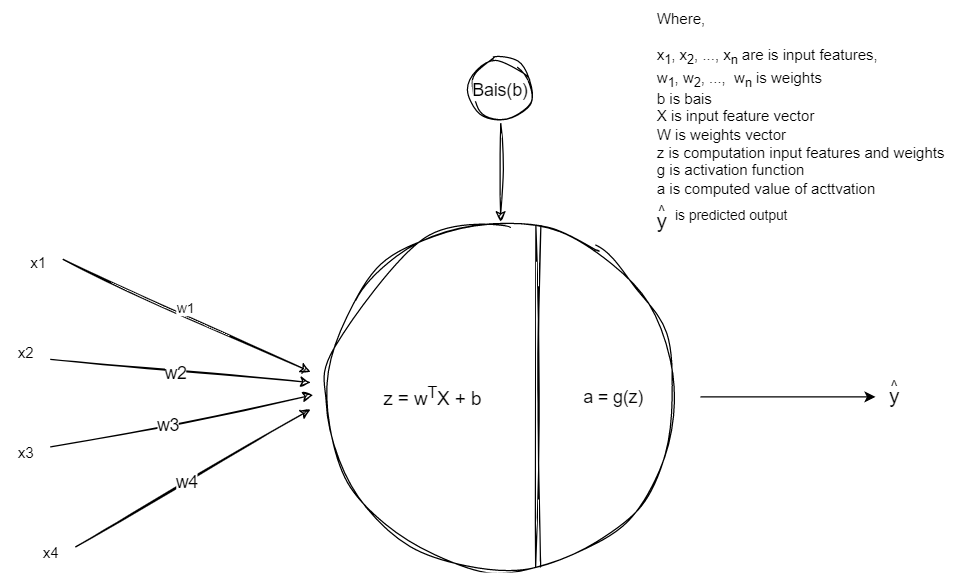

The diagram above was exported from draw.io. Its source (the exported page's mxGraphModel, read from the mxfile embedded in the PNG):
<mxGraphModel dx="1434" dy="836" grid="1" gridSize="10" guides="1" tooltips="1" connect="1" arrows="1" fold="1" page="1" pageScale="1" pageWidth="1169" pageHeight="827" background="#ffffff" math="1" shadow="0">
  <root>
    <mxCell id="0" />
    <mxCell id="1" parent="0" />
    <mxCell id="8F2ZGUbpOVPP8MMQTicB-7" value="" style="endArrow=classic;html=1;rounded=0;entryX=0.029;entryY=0.352;entryDx=0;entryDy=0;entryPerimeter=0;sketch=1;jiggle=2;curveFitting=1;strokeColor=default;align=center;verticalAlign=middle;fontFamily=Helvetica;fontSize=14;fontColor=default;labelBackgroundColor=default;" parent="1" edge="1">
      <mxGeometry width="50" height="50" relative="1" as="geometry">
        <mxPoint x="242" y="417" as="sourcePoint" />
        <mxPoint x="450.1199999999999" y="435.55999999999995" as="targetPoint" />
      </mxGeometry>
    </mxCell>
    <mxCell id="8F2ZGUbpOVPP8MMQTicB-17" value="w2" style="edgeLabel;html=1;align=center;verticalAlign=middle;resizable=0;points=[];rounded=0;sketch=1;jiggle=2;curveFitting=1;strokeColor=default;fontFamily=Helvetica;fontSize=14;fontColor=default;labelBackgroundColor=default;" parent="8F2ZGUbpOVPP8MMQTicB-7" vertex="1" connectable="0">
      <mxGeometry x="0.1265" y="1" relative="1" as="geometry">
        <mxPoint x="-18" y="1" as="offset" />
      </mxGeometry>
    </mxCell>
    <mxCell id="8F2ZGUbpOVPP8MMQTicB-8" value="" style="endArrow=classic;html=1;rounded=0;entryX=0.029;entryY=0.352;entryDx=0;entryDy=0;entryPerimeter=0;sketch=1;jiggle=2;curveFitting=1;strokeColor=default;align=center;verticalAlign=middle;fontFamily=Helvetica;fontSize=14;fontColor=default;labelBackgroundColor=default;" parent="1" edge="1">
      <mxGeometry width="50" height="50" relative="1" as="geometry">
        <mxPoint x="262" y="567" as="sourcePoint" />
        <mxPoint x="449.9999999999999" y="456.99999999999994" as="targetPoint" />
      </mxGeometry>
    </mxCell>
    <mxCell id="8F2ZGUbpOVPP8MMQTicB-20" value="w4" style="edgeLabel;html=1;align=center;verticalAlign=middle;resizable=0;points=[];rounded=0;sketch=1;jiggle=2;curveFitting=1;strokeColor=default;fontFamily=Helvetica;fontSize=14;fontColor=default;labelBackgroundColor=default;" parent="8F2ZGUbpOVPP8MMQTicB-8" vertex="1" connectable="0">
      <mxGeometry x="-0.0507" relative="1" as="geometry">
        <mxPoint as="offset" />
      </mxGeometry>
    </mxCell>
    <mxCell id="8F2ZGUbpOVPP8MMQTicB-9" value="" style="endArrow=classic;html=1;rounded=0;entryX=0.029;entryY=0.352;entryDx=0;entryDy=0;entryPerimeter=0;sketch=1;jiggle=2;curveFitting=1;strokeColor=default;align=center;verticalAlign=middle;fontFamily=Helvetica;fontSize=14;fontColor=default;labelBackgroundColor=default;" parent="1" edge="1">
      <mxGeometry width="50" height="50" relative="1" as="geometry">
        <mxPoint x="242" y="487" as="sourcePoint" />
        <mxPoint x="451.9999999999999" y="445.49999999999994" as="targetPoint" />
      </mxGeometry>
    </mxCell>
    <mxCell id="8F2ZGUbpOVPP8MMQTicB-19" value="w3" style="edgeLabel;html=1;align=center;verticalAlign=middle;resizable=0;points=[];rounded=0;sketch=1;jiggle=2;curveFitting=1;strokeColor=default;fontFamily=Helvetica;fontSize=14;fontColor=default;labelBackgroundColor=default;" parent="8F2ZGUbpOVPP8MMQTicB-9" vertex="1" connectable="0">
      <mxGeometry x="-0.1125" y="-1" relative="1" as="geometry">
        <mxPoint as="offset" />
      </mxGeometry>
    </mxCell>
    <mxCell id="8F2ZGUbpOVPP8MMQTicB-10" value="" style="endArrow=classic;html=1;rounded=0;entryX=0.029;entryY=0.352;entryDx=0;entryDy=0;entryPerimeter=0;fontSize=14;sketch=1;curveFitting=1;jiggle=2;" parent="1" edge="1">
      <mxGeometry width="50" height="50" relative="1" as="geometry">
        <mxPoint x="252" y="337" as="sourcePoint" />
        <mxPoint x="449.9999999999999" y="426.99999999999994" as="targetPoint" />
      </mxGeometry>
    </mxCell>
    <mxCell id="8F2ZGUbpOVPP8MMQTicB-16" value="w1" style="edgeLabel;html=1;align=center;verticalAlign=middle;resizable=0;points=[];rotation=0;" parent="8F2ZGUbpOVPP8MMQTicB-10" vertex="1" connectable="0">
      <mxGeometry x="-0.03" y="5" relative="1" as="geometry">
        <mxPoint as="offset" />
      </mxGeometry>
    </mxCell>
    <mxCell id="8F2ZGUbpOVPP8MMQTicB-13" value="" style="group;strokeColor=none;rounded=0;sketch=1;jiggle=2;curveFitting=1;align=center;verticalAlign=middle;fontFamily=Helvetica;fontSize=14;fontColor=default;labelBackgroundColor=default;" parent="1" vertex="1" connectable="0">
      <mxGeometry x="462" y="307" width="280" height="280" as="geometry" />
    </mxCell>
    <mxCell id="8F2ZGUbpOVPP8MMQTicB-26" style="edgeStyle=orthogonalEdgeStyle;rounded=0;orthogonalLoop=1;jettySize=auto;html=1;sketch=1;jiggle=2;curveFitting=1;strokeColor=default;align=center;verticalAlign=middle;fontFamily=Helvetica;fontSize=14;fontColor=default;labelBackgroundColor=default;endArrow=none;endFill=0;startArrow=classic;startFill=1;" parent="8F2ZGUbpOVPP8MMQTicB-13" source="8F2ZGUbpOVPP8MMQTicB-1" edge="1">
      <mxGeometry relative="1" as="geometry">
        <mxPoint x="140" y="-80" as="targetPoint" />
      </mxGeometry>
    </mxCell>
    <mxCell id="8F2ZGUbpOVPP8MMQTicB-1" value="&lt;font style=&quot;font-size: 15px;&quot;&gt;z = w&lt;sup&gt;T&lt;/sup&gt;X + b&amp;nbsp; &amp;nbsp; &amp;nbsp; &amp;nbsp; &amp;nbsp; &amp;nbsp; &amp;nbsp; &amp;nbsp; &amp;nbsp; &amp;nbsp; &amp;nbsp; &amp;nbsp; &amp;nbsp;&amp;nbsp;&lt;/font&gt;" style="ellipse;whiteSpace=wrap;html=1;aspect=fixed;rounded=0;sketch=1;jiggle=2;curveFitting=1;strokeColor=default;align=center;verticalAlign=middle;fontFamily=Helvetica;fontSize=14;fontColor=default;labelBackgroundColor=default;" parent="8F2ZGUbpOVPP8MMQTicB-13" vertex="1">
      <mxGeometry width="280" height="280" as="geometry" />
    </mxCell>
    <mxCell id="8F2ZGUbpOVPP8MMQTicB-6" value="" style="endArrow=classic;html=1;rounded=0;exitX=0.607;exitY=1;exitDx=0;exitDy=0;exitPerimeter=0;entryX=0.608;entryY=0.007;entryDx=0;entryDy=0;entryPerimeter=0;sketch=1;jiggle=2;curveFitting=1;strokeColor=default;align=center;verticalAlign=middle;fontFamily=Helvetica;fontSize=14;fontColor=default;labelBackgroundColor=default;shape=link;" parent="8F2ZGUbpOVPP8MMQTicB-13" edge="1">
      <mxGeometry width="50" height="50" relative="1" as="geometry">
        <mxPoint x="169.96000000000004" y="276" as="sourcePoint" />
        <mxPoint x="170.24" y="2.9600000000000364" as="targetPoint" />
      </mxGeometry>
    </mxCell>
    <mxCell id="8F2ZGUbpOVPP8MMQTicB-25" style="edgeStyle=orthogonalEdgeStyle;rounded=0;orthogonalLoop=1;jettySize=auto;html=1;" parent="8F2ZGUbpOVPP8MMQTicB-13" edge="1">
      <mxGeometry relative="1" as="geometry">
        <mxPoint x="440" y="140" as="targetPoint" />
        <mxPoint x="300" y="140" as="sourcePoint" />
      </mxGeometry>
    </mxCell>
    <mxCell id="8F2ZGUbpOVPP8MMQTicB-15" value="a = g(z)" style="text;html=1;align=center;verticalAlign=middle;resizable=0;points=[];autosize=1;strokeColor=none;fillColor=none;fontSize=14;fontFamily=Helvetica;fontColor=default;labelBackgroundColor=default;" parent="8F2ZGUbpOVPP8MMQTicB-13" vertex="1">
      <mxGeometry x="185" y="120" width="90" height="40" as="geometry" />
    </mxCell>
    <mxCell id="8F2ZGUbpOVPP8MMQTicB-21" value="x1" style="text;html=1;align=center;verticalAlign=middle;resizable=0;points=[];autosize=1;strokeColor=none;fillColor=none;" parent="1" vertex="1">
      <mxGeometry x="212" y="325" width="40" height="30" as="geometry" />
    </mxCell>
    <mxCell id="8F2ZGUbpOVPP8MMQTicB-22" value="x4" style="text;html=1;align=center;verticalAlign=middle;resizable=0;points=[];autosize=1;strokeColor=none;fillColor=none;" parent="1" vertex="1">
      <mxGeometry x="222" y="557" width="40" height="30" as="geometry" />
    </mxCell>
    <mxCell id="8F2ZGUbpOVPP8MMQTicB-23" value="x3" style="text;html=1;align=center;verticalAlign=middle;resizable=0;points=[];autosize=1;strokeColor=none;fillColor=none;" parent="1" vertex="1">
      <mxGeometry x="202" y="477" width="40" height="30" as="geometry" />
    </mxCell>
    <mxCell id="8F2ZGUbpOVPP8MMQTicB-24" value="x2" style="text;html=1;align=center;verticalAlign=middle;resizable=0;points=[];autosize=1;strokeColor=none;fillColor=none;" parent="1" vertex="1">
      <mxGeometry x="202" y="397" width="40" height="30" as="geometry" />
    </mxCell>
    <mxCell id="8F2ZGUbpOVPP8MMQTicB-28" value="Bais(b)" style="ellipse;whiteSpace=wrap;html=1;aspect=fixed;rounded=0;sketch=1;jiggle=2;curveFitting=1;strokeColor=default;align=center;verticalAlign=middle;fontFamily=Helvetica;fontSize=14;fontColor=default;labelBackgroundColor=default;" parent="1" vertex="1">
      <mxGeometry x="577" y="177" width="50" height="50" as="geometry" />
    </mxCell>
    <mxCell id="8F2ZGUbpOVPP8MMQTicB-32" value="" style="group" parent="1" vertex="1" connectable="0">
      <mxGeometry x="902" y="424" width="30" height="38" as="geometry" />
    </mxCell>
    <mxCell id="8F2ZGUbpOVPP8MMQTicB-30" value="&lt;div&gt;&lt;font style=&quot;font-size: 17px;&quot;&gt;y&lt;/font&gt;&lt;/div&gt;" style="text;html=1;align=center;verticalAlign=middle;resizable=0;points=[];autosize=1;strokeColor=none;fillColor=none;" parent="8F2ZGUbpOVPP8MMQTicB-32" vertex="1">
      <mxGeometry y="8" width="30" height="30" as="geometry" />
    </mxCell>
    <mxCell id="8F2ZGUbpOVPP8MMQTicB-31" value="^" style="text;html=1;align=center;verticalAlign=middle;resizable=0;points=[];autosize=1;strokeColor=none;fillColor=none;" parent="8F2ZGUbpOVPP8MMQTicB-32" vertex="1">
      <mxGeometry width="30" height="30" as="geometry" />
    </mxCell>
    <mxCell id="8F2ZGUbpOVPP8MMQTicB-33" value="&lt;div style=&quot;text-align: justify;&quot;&gt;&lt;span style=&quot;background-color: initial;&quot;&gt;Where,&lt;/span&gt;&lt;/div&gt;&lt;div style=&quot;text-align: justify;&quot;&gt;&lt;br&gt;&lt;/div&gt;&lt;div style=&quot;text-align: justify;&quot;&gt;&lt;span style=&quot;background-color: initial;&quot;&gt;x&lt;/span&gt;&lt;sub style=&quot;background-color: initial;&quot;&gt;1&lt;/sub&gt;&lt;span style=&quot;background-color: initial;&quot;&gt;, x&lt;/span&gt;&lt;sub style=&quot;background-color: initial;&quot;&gt;2&lt;/sub&gt;&lt;span style=&quot;background-color: initial;&quot;&gt;, ..., x&lt;/span&gt;&lt;sub style=&quot;background-color: initial;&quot;&gt;n&lt;/sub&gt;&lt;span style=&quot;background-color: initial;&quot;&gt;&amp;nbsp;are is input features,&lt;/span&gt;&lt;/div&gt;&lt;div style=&quot;text-align: justify;&quot;&gt;&lt;span style=&quot;background-color: initial;&quot;&gt;w&lt;/span&gt;&lt;sub style=&quot;background-color: initial;&quot;&gt;1&lt;/sub&gt;&lt;span style=&quot;background-color: initial;&quot;&gt;, w&lt;/span&gt;&lt;sub style=&quot;background-color: initial;&quot;&gt;2&lt;/sub&gt;&lt;span style=&quot;background-color: initial;&quot;&gt;, ...,&amp;nbsp; w&lt;/span&gt;&lt;sub style=&quot;background-color: initial;&quot;&gt;n&lt;/sub&gt;&lt;span style=&quot;background-color: initial;&quot;&gt; is weights&lt;/span&gt;&lt;/div&gt;&lt;div style=&quot;text-align: justify;&quot;&gt;b is bais&lt;/div&gt;&lt;div style=&quot;text-align: justify;&quot;&gt;X is input feature vector&lt;/div&gt;&lt;div style=&quot;text-align: justify;&quot;&gt;W is weights vector&lt;/div&gt;&lt;div style=&quot;text-align: justify;&quot;&gt;z is computation input features and weights&lt;/div&gt;&lt;div&gt;&lt;div style=&quot;text-align: justify;&quot;&gt;&lt;span style=&quot;background-color: initial;&quot;&gt;g is activation function&lt;/span&gt;&lt;/div&gt;&lt;div style=&quot;text-align: justify;&quot;&gt;&lt;span style=&quot;background-color: initial;&quot;&gt;a is computed value of acttvation&lt;/span&gt;&lt;/div&gt;&lt;/div&gt;&lt;div style=&quot;text-align: justify;&quot;&gt;&lt;span style=&quot;white-space: pre;&quot;&gt;&#09;&lt;/span&gt;&lt;span style=&quot;color: rgba(0, 0, 0, 0); font-family: monospace; font-size: 0px; text-align: start; background-color: initial;&quot;&gt;%3CmxGraphModel%3E%3Croot%3E%3CmxCell%20id%3D%220%22%2F%3E%3CmxCell%20id%3D%221%22%20parent%3D%220%22%2F%3E%3CmxCell%20id%3D%222%22%20value%3D%22%22%20style%3D%22group%22%20vertex%3D%221%22%20connectable%3D%220%22%20parent%3D%221%22%3E%3CmxGeometry%20x%3D%221010%22%20y%3D%22317%22%20width%3D%2230%22%20height%3D%2238%22%20as%3D%22geometry%22%2F%3E%3C%2FmxCell%3E%3CmxCell%20id%3D%223%22%20value%3D%22%26lt%3Bdiv%26gt%3B%26lt%3Bfont%20style%3D%26quot%3Bfont-size%3A%2017px%3B%26quot%3B%26gt%3By%26lt%3B%2Ffont%26gt%3B%26lt%3B%2Fdiv%26gt%3B%22%20style%3D%22text%3Bhtml%3D1%3Balign%3Dcenter%3BverticalAlign%3Dmiddle%3Bresizable%3D0%3Bpoints%3D%5B%5D%3Bautosize%3D1%3BstrokeColor%3Dnone%3BfillColor%3Dnone%3B%22%20vertex%3D%221%22%20parent%3D%222%22%3E%3CmxGeometry%20y%3D%228%22%20width%3D%2230%22%20height%3D%2230%22%20as%3D%22geometry%22%2F%3E%3C%2FmxCell%3E%3CmxCell%20id%3D%224%22%20value%3D%22%5E%22%20style%3D%22text%3Bhtml%3D1%3Balign%3Dcenter%3BverticalAlign%3Dmiddle%3Bresizable%3D0%3Bpoints%3D%5B%5D%3Bautosize%3D1%3BstrokeColor%3Dnone%3BfillColor%3Dnone%3B%22%20vertex%3D%221%22%20parent%3D%222%22%3E%3CmxGeometry%20width%3D%2230%22%20height%3D%2230%22%20as%3D%22geometry%22%2F%3E%3C%2FmxCell%3E%3C%2Froot%3E%3C%2FmxGraphModel%3E&lt;/span&gt;&lt;span style=&quot;color: rgba(0, 0, 0, 0); font-family: monospace; font-size: 0px; text-align: start; background-color: initial;&quot;&gt;%3CmxGraphModel%3E%3Croot%3E%3CmxCell%20id%3D%220%22%2F%3E%3CmxCell%20id%3D%221%22%20parent%3D%220%22%2F%3E%3CmxCell%20id%3D%222%22%20value%3D%22%22%20style%3D%22group%22%20vertex%3D%221%22%20connectable%3D%220%22%20parent%3D%221%22%3E%3CmxGeometry%20x%3D%221010%22%20y%3D%22317%22%20width%3D%2230%22%20height%3D%2238%22%20as%3D%22geometry%22%2F%3E%3C%2FmxCell%3E%3CmxCell%20id%3D%223%22%20value%3D%22%26lt%3Bdiv%26gt%3B%26lt%3Bfont%20style%3D%26quot%3Bfont-size%3A%2017px%3B%26quot%3B%26gt%3By%26lt%3B%2Ffont%26gt%3B%26lt%3B%2Fdiv%26gt%3B%22%20style%3D%22text%3Bhtml%3D1%3Balign%3Dcenter%3BverticalAlign%3Dmiddle%3Bresizable%3D0%3Bpoints%3D%5B%5D%3Bautosize%3D1%3BstrokeColor%3Dnone%3BfillColor%3Dnone%3B%22%20vertex%3D%221%22%20parent%3D%222%22%3E%3CmxGeometry%20y%3D%228%22%20width%3D%2230%22%20height%3D%2230%22%20as%3D%22geometry%22%2F%3E%3C%2FmxCell%3E%3CmxCell%20id%3D%224%22%20value%3D%22%5E%22%20style%3D%22text%3Bhtml%3D1%3Balign%3Dcenter%3BverticalAlign%3Dmiddle%3Bresizable%3D0%3Bpoints%3D%5B%5D%3Bautosize%3D1%3BstrokeColor%3Dnone%3BfillColor%3Dnone%3B%22%20vertex%3D%221%22%20parent%3D%222%22%3E%3CmxGeometry%20width%3D%2230%22%20height%3D%2230%22%20as%3D%22geometry%22%2F%3E%3C%2FmxCell%3E%3C%2Froot%3E%3C%2FmxGraphModel%3E&lt;/span&gt;&lt;/div&gt;" style="text;html=1;align=center;verticalAlign=middle;resizable=0;points=[];autosize=1;strokeColor=none;fillColor=none;" parent="1" vertex="1">
      <mxGeometry x="717" y="130" width="250" height="180" as="geometry" />
    </mxCell>
    <mxCell id="8F2ZGUbpOVPP8MMQTicB-34" value="" style="group" parent="1" vertex="1" connectable="0">
      <mxGeometry x="716" y="284" width="30" height="38" as="geometry" />
    </mxCell>
    <mxCell id="8F2ZGUbpOVPP8MMQTicB-35" value="&lt;div&gt;&lt;font style=&quot;font-size: 17px;&quot;&gt;y&lt;/font&gt;&lt;/div&gt;" style="text;html=1;align=center;verticalAlign=middle;resizable=0;points=[];autosize=1;strokeColor=none;fillColor=none;" parent="8F2ZGUbpOVPP8MMQTicB-34" vertex="1">
      <mxGeometry y="8" width="30" height="30" as="geometry" />
    </mxCell>
    <mxCell id="8F2ZGUbpOVPP8MMQTicB-36" value="^" style="text;html=1;align=center;verticalAlign=middle;resizable=0;points=[];autosize=1;strokeColor=none;fillColor=none;" parent="8F2ZGUbpOVPP8MMQTicB-34" vertex="1">
      <mxGeometry width="30" height="30" as="geometry" />
    </mxCell>
    <mxCell id="8F2ZGUbpOVPP8MMQTicB-37" value="is predicted output&amp;nbsp;" style="text;html=1;align=center;verticalAlign=middle;resizable=0;points=[];autosize=1;strokeColor=none;fillColor=none;fontSize=11;" parent="1" vertex="1">
      <mxGeometry x="728" y="287" width="120" height="30" as="geometry" />
    </mxCell>
  </root>
</mxGraphModel>